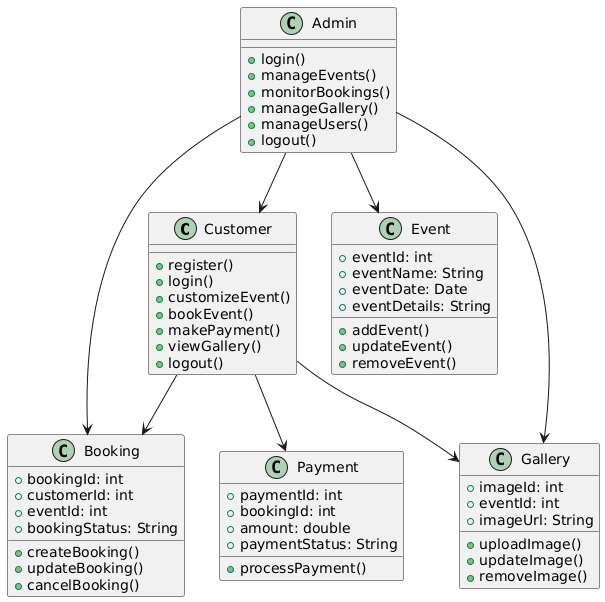

The diagram above was rendered by PlantUML. Its source (embedded in the PNG):
@startuml
class Customer {
    +register()
    +login()
    +customizeEvent()
    +bookEvent()
    +makePayment()
    +viewGallery()
    +logout()
}

class Admin {
    +login()
    +manageEvents()
    +monitorBookings()
    +manageGallery()
    +manageUsers()
    +logout()
}

class Event {
    +eventId: int
    +eventName: String
    +eventDate: Date
    +eventDetails: String
    +addEvent()
    +updateEvent()
    +removeEvent()
}

class Booking {
    +bookingId: int
    +customerId: int
    +eventId: int
    +bookingStatus: String
    +createBooking()
    +updateBooking()
    +cancelBooking()
}

class Payment {
    +paymentId: int
    +bookingId: int
    +amount: double
    +paymentStatus: String
    +processPayment()
}

class Gallery {
    +imageId: int
    +eventId: int
    +imageUrl: String
    +uploadImage()
    +updateImage()
    +removeImage()
}

Customer --> Booking
Customer --> Payment
Customer --> Gallery
Admin --> Event
Admin --> Booking
Admin --> Gallery
Admin --> Customer
@enduml